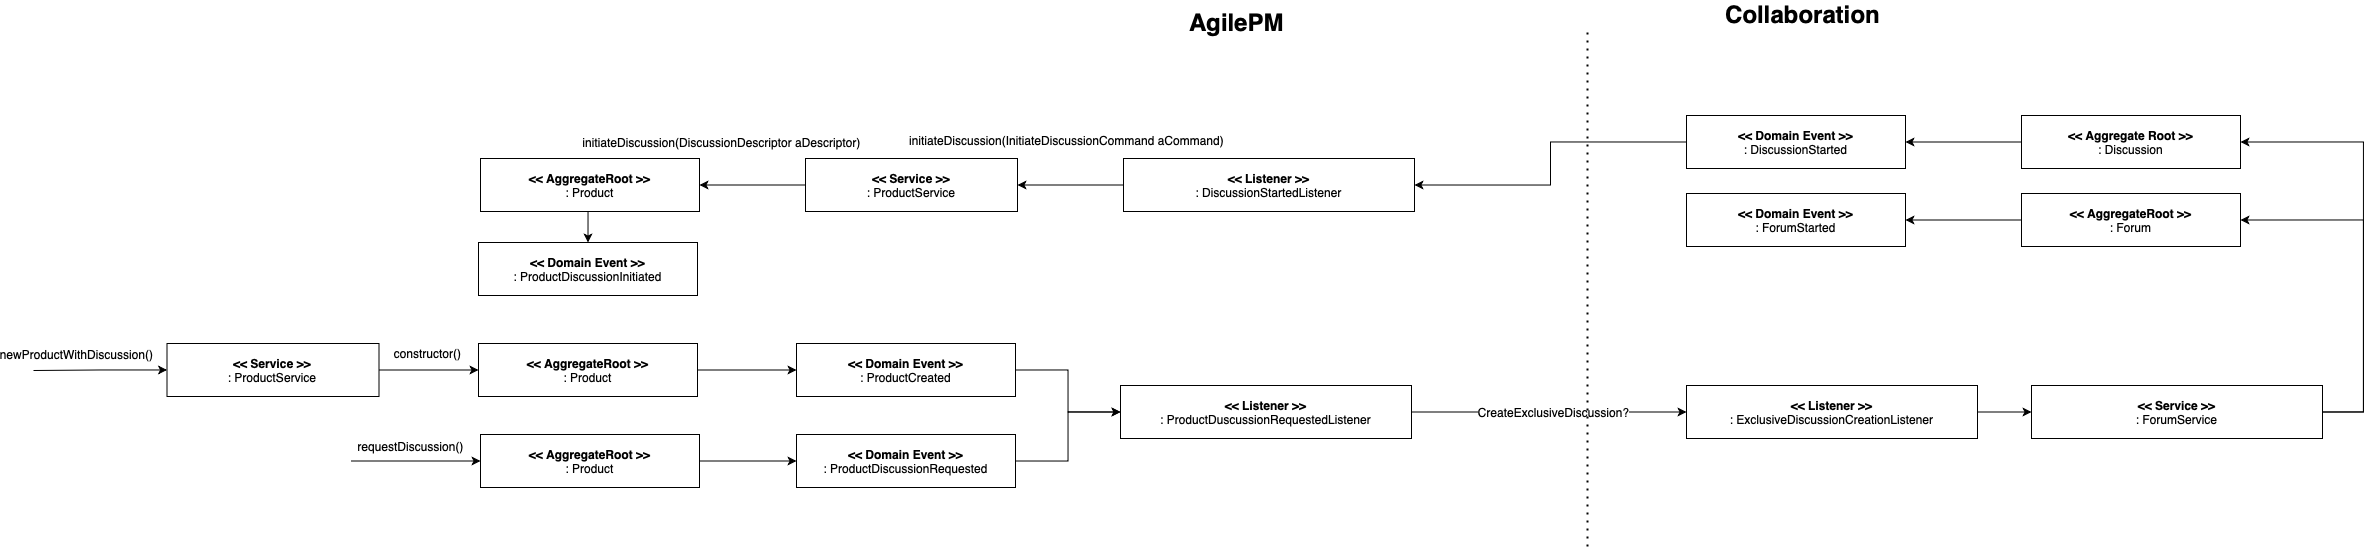

The diagram above was exported from draw.io. Its source (the exported page's mxGraphModel, read from the mxfile embedded in the PNG):
<mxGraphModel dx="3631" dy="1794" grid="0" gridSize="10" guides="1" tooltips="1" connect="1" arrows="1" fold="1" page="0" pageScale="1" pageWidth="827" pageHeight="1169" math="0" shadow="0">
  <root>
    <mxCell id="0" />
    <mxCell id="1" parent="0" />
    <mxCell id="noaQJ2-WuqPnL0fwxnVN-8" style="edgeStyle=orthogonalEdgeStyle;rounded=0;orthogonalLoop=1;jettySize=auto;html=1;exitX=0;exitY=0.5;exitDx=0;exitDy=0;entryX=1;entryY=0.5;entryDx=0;entryDy=0;fontSize=24;endArrow=none;endFill=0;startArrow=classic;startFill=1;" edge="1" parent="1" source="noaQJ2-WuqPnL0fwxnVN-1" target="noaQJ2-WuqPnL0fwxnVN-4">
      <mxGeometry relative="1" as="geometry" />
    </mxCell>
    <mxCell id="noaQJ2-WuqPnL0fwxnVN-9" style="edgeStyle=orthogonalEdgeStyle;rounded=0;orthogonalLoop=1;jettySize=auto;html=1;exitX=0;exitY=0.5;exitDx=0;exitDy=0;entryX=1;entryY=0.5;entryDx=0;entryDy=0;fontSize=24;endArrow=none;endFill=0;startArrow=classic;startFill=1;" edge="1" parent="1" source="noaQJ2-WuqPnL0fwxnVN-1" target="noaQJ2-WuqPnL0fwxnVN-5">
      <mxGeometry relative="1" as="geometry" />
    </mxCell>
    <mxCell id="noaQJ2-WuqPnL0fwxnVN-17" style="edgeStyle=orthogonalEdgeStyle;rounded=0;orthogonalLoop=1;jettySize=auto;html=1;exitX=1;exitY=0.5;exitDx=0;exitDy=0;entryX=0;entryY=0.5;entryDx=0;entryDy=0;fontSize=24;startArrow=none;startFill=0;endArrow=classic;endFill=1;" edge="1" parent="1" source="noaQJ2-WuqPnL0fwxnVN-1" target="noaQJ2-WuqPnL0fwxnVN-16">
      <mxGeometry relative="1" as="geometry" />
    </mxCell>
    <mxCell id="noaQJ2-WuqPnL0fwxnVN-18" value="&lt;font style=&quot;font-size: 12px;&quot;&gt;CreateExclusiveDiscussion?&lt;/font&gt;" style="edgeLabel;html=1;align=center;verticalAlign=middle;resizable=0;points=[];fontSize=24;" vertex="1" connectable="0" parent="noaQJ2-WuqPnL0fwxnVN-17">
      <mxGeometry x="-0.1418" y="2" relative="1" as="geometry">
        <mxPoint x="24" y="-2" as="offset" />
      </mxGeometry>
    </mxCell>
    <mxCell id="noaQJ2-WuqPnL0fwxnVN-1" value="&lt;b&gt;&amp;lt;&amp;lt; Listener &amp;gt;&amp;gt;&lt;/b&gt;&lt;br&gt;: ProductDuscussionRequestedListener" style="rounded=0;whiteSpace=wrap;html=1;" vertex="1" parent="1">
      <mxGeometry x="167" y="384" width="291" height="53" as="geometry" />
    </mxCell>
    <mxCell id="noaQJ2-WuqPnL0fwxnVN-2" value="" style="endArrow=none;dashed=1;html=1;dashPattern=1 3;strokeWidth=2;rounded=0;" edge="1" parent="1">
      <mxGeometry width="50" height="50" relative="1" as="geometry">
        <mxPoint x="634" y="545" as="sourcePoint" />
        <mxPoint x="634" y="28" as="targetPoint" />
      </mxGeometry>
    </mxCell>
    <mxCell id="noaQJ2-WuqPnL0fwxnVN-3" value="&lt;font style=&quot;font-size: 24px;&quot;&gt;&lt;b&gt;AgilePM&lt;/b&gt;&lt;/font&gt;" style="text;html=1;align=center;verticalAlign=middle;resizable=0;points=[];autosize=1;strokeColor=none;fillColor=none;" vertex="1" parent="1">
      <mxGeometry x="230" y="10" width="105" height="22" as="geometry" />
    </mxCell>
    <mxCell id="noaQJ2-WuqPnL0fwxnVN-4" value="&lt;b&gt;&amp;lt;&amp;lt; Domain Event &amp;gt;&amp;gt;&lt;/b&gt;&lt;br&gt;: ProductCreated" style="rounded=0;whiteSpace=wrap;html=1;" vertex="1" parent="1">
      <mxGeometry x="-157" y="342" width="219" height="53" as="geometry" />
    </mxCell>
    <mxCell id="noaQJ2-WuqPnL0fwxnVN-5" value="&lt;b&gt;&amp;lt;&amp;lt; Domain Event &amp;gt;&amp;gt;&lt;/b&gt;&lt;br&gt;: ProductDiscussionRequested" style="rounded=0;whiteSpace=wrap;html=1;" vertex="1" parent="1">
      <mxGeometry x="-157" y="433" width="219" height="53" as="geometry" />
    </mxCell>
    <mxCell id="noaQJ2-WuqPnL0fwxnVN-11" style="edgeStyle=orthogonalEdgeStyle;rounded=0;orthogonalLoop=1;jettySize=auto;html=1;exitX=1;exitY=0.5;exitDx=0;exitDy=0;entryX=0;entryY=0.5;entryDx=0;entryDy=0;fontSize=24;endArrow=none;endFill=0;startArrow=classic;startFill=1;" edge="1" parent="1" source="noaQJ2-WuqPnL0fwxnVN-12" target="noaQJ2-WuqPnL0fwxnVN-14">
      <mxGeometry relative="1" as="geometry" />
    </mxCell>
    <mxCell id="noaQJ2-WuqPnL0fwxnVN-30" style="edgeStyle=orthogonalEdgeStyle;rounded=0;orthogonalLoop=1;jettySize=auto;html=1;exitX=0;exitY=0.5;exitDx=0;exitDy=0;entryX=1;entryY=0.5;entryDx=0;entryDy=0;fontSize=12;startArrow=none;startFill=0;endArrow=classic;endFill=1;" edge="1" parent="1" source="noaQJ2-WuqPnL0fwxnVN-12" target="noaQJ2-WuqPnL0fwxnVN-29">
      <mxGeometry relative="1" as="geometry" />
    </mxCell>
    <mxCell id="noaQJ2-WuqPnL0fwxnVN-31" value="initiateDiscussion(InitiateDiscussionCommand aCommand)" style="edgeLabel;html=1;align=center;verticalAlign=middle;resizable=0;points=[];fontSize=12;" vertex="1" connectable="0" parent="noaQJ2-WuqPnL0fwxnVN-30">
      <mxGeometry x="0.1158" y="-1" relative="1" as="geometry">
        <mxPoint x="1" y="-44" as="offset" />
      </mxGeometry>
    </mxCell>
    <mxCell id="noaQJ2-WuqPnL0fwxnVN-12" value="&lt;b&gt;&amp;lt;&amp;lt; Listener &amp;gt;&amp;gt;&lt;/b&gt;&lt;br&gt;: DiscussionStartedListener" style="rounded=0;whiteSpace=wrap;html=1;" vertex="1" parent="1">
      <mxGeometry x="170" y="157" width="291" height="53" as="geometry" />
    </mxCell>
    <mxCell id="noaQJ2-WuqPnL0fwxnVN-14" value="&lt;b&gt;&amp;lt;&amp;lt; Domain Event &amp;gt;&amp;gt;&lt;/b&gt;&lt;br&gt;: DiscussionStarted" style="rounded=0;whiteSpace=wrap;html=1;" vertex="1" parent="1">
      <mxGeometry x="733" y="114" width="219" height="53" as="geometry" />
    </mxCell>
    <mxCell id="noaQJ2-WuqPnL0fwxnVN-15" value="&lt;font style=&quot;font-size: 24px;&quot;&gt;&lt;b&gt;Collaboration&lt;/b&gt;&lt;/font&gt;" style="text;html=1;align=center;verticalAlign=middle;resizable=0;points=[];autosize=1;strokeColor=none;fillColor=none;" vertex="1" parent="1">
      <mxGeometry x="766" y="2" width="165" height="22" as="geometry" />
    </mxCell>
    <mxCell id="noaQJ2-WuqPnL0fwxnVN-22" style="edgeStyle=orthogonalEdgeStyle;rounded=0;orthogonalLoop=1;jettySize=auto;html=1;exitX=1;exitY=0.5;exitDx=0;exitDy=0;fontSize=12;startArrow=none;startFill=0;endArrow=classic;endFill=1;" edge="1" parent="1" source="noaQJ2-WuqPnL0fwxnVN-16" target="noaQJ2-WuqPnL0fwxnVN-21">
      <mxGeometry relative="1" as="geometry" />
    </mxCell>
    <mxCell id="noaQJ2-WuqPnL0fwxnVN-16" value="&lt;b&gt;&amp;lt;&amp;lt; Listener &amp;gt;&amp;gt;&lt;/b&gt;&lt;br&gt;: ExclusiveDiscussionCreationListener" style="rounded=0;whiteSpace=wrap;html=1;" vertex="1" parent="1">
      <mxGeometry x="733" y="384" width="291" height="53" as="geometry" />
    </mxCell>
    <mxCell id="noaQJ2-WuqPnL0fwxnVN-19" value="&lt;b&gt;&amp;lt;&amp;lt; Domain Event &amp;gt;&amp;gt;&lt;/b&gt;&lt;br&gt;: ForumStarted" style="rounded=0;whiteSpace=wrap;html=1;" vertex="1" parent="1">
      <mxGeometry x="733" y="192" width="219" height="53" as="geometry" />
    </mxCell>
    <mxCell id="noaQJ2-WuqPnL0fwxnVN-25" style="edgeStyle=orthogonalEdgeStyle;rounded=0;orthogonalLoop=1;jettySize=auto;html=1;exitX=1;exitY=0.5;exitDx=0;exitDy=0;entryX=1;entryY=0.5;entryDx=0;entryDy=0;fontSize=12;startArrow=none;startFill=0;endArrow=classic;endFill=1;" edge="1" parent="1" source="noaQJ2-WuqPnL0fwxnVN-21" target="noaQJ2-WuqPnL0fwxnVN-24">
      <mxGeometry relative="1" as="geometry">
        <Array as="points">
          <mxPoint x="1410" y="411" />
          <mxPoint x="1410" y="219" />
        </Array>
      </mxGeometry>
    </mxCell>
    <mxCell id="noaQJ2-WuqPnL0fwxnVN-26" style="edgeStyle=orthogonalEdgeStyle;rounded=0;orthogonalLoop=1;jettySize=auto;html=1;exitX=1;exitY=0.5;exitDx=0;exitDy=0;entryX=1;entryY=0.5;entryDx=0;entryDy=0;fontSize=12;startArrow=none;startFill=0;endArrow=classic;endFill=1;" edge="1" parent="1" source="noaQJ2-WuqPnL0fwxnVN-21" target="noaQJ2-WuqPnL0fwxnVN-23">
      <mxGeometry relative="1" as="geometry">
        <Array as="points">
          <mxPoint x="1410" y="411" />
          <mxPoint x="1410" y="141" />
        </Array>
      </mxGeometry>
    </mxCell>
    <mxCell id="noaQJ2-WuqPnL0fwxnVN-21" value="&lt;b&gt;&amp;lt;&amp;lt; Service &amp;gt;&amp;gt;&lt;/b&gt;&lt;br&gt;: ForumService" style="rounded=0;whiteSpace=wrap;html=1;" vertex="1" parent="1">
      <mxGeometry x="1078" y="384" width="291" height="53" as="geometry" />
    </mxCell>
    <mxCell id="noaQJ2-WuqPnL0fwxnVN-27" style="edgeStyle=orthogonalEdgeStyle;rounded=0;orthogonalLoop=1;jettySize=auto;html=1;exitX=0;exitY=0.5;exitDx=0;exitDy=0;entryX=1;entryY=0.5;entryDx=0;entryDy=0;fontSize=12;startArrow=none;startFill=0;endArrow=classic;endFill=1;" edge="1" parent="1" source="noaQJ2-WuqPnL0fwxnVN-23" target="noaQJ2-WuqPnL0fwxnVN-14">
      <mxGeometry relative="1" as="geometry" />
    </mxCell>
    <mxCell id="noaQJ2-WuqPnL0fwxnVN-23" value="&lt;b&gt;&amp;lt;&amp;lt; Aggregate Root &amp;gt;&amp;gt;&lt;/b&gt;&lt;br&gt;: Discussion" style="rounded=0;whiteSpace=wrap;html=1;" vertex="1" parent="1">
      <mxGeometry x="1068" y="114" width="219" height="53" as="geometry" />
    </mxCell>
    <mxCell id="noaQJ2-WuqPnL0fwxnVN-28" style="edgeStyle=orthogonalEdgeStyle;rounded=0;orthogonalLoop=1;jettySize=auto;html=1;exitX=0;exitY=0.5;exitDx=0;exitDy=0;entryX=1;entryY=0.5;entryDx=0;entryDy=0;fontSize=12;startArrow=none;startFill=0;endArrow=classic;endFill=1;" edge="1" parent="1" source="noaQJ2-WuqPnL0fwxnVN-24" target="noaQJ2-WuqPnL0fwxnVN-19">
      <mxGeometry relative="1" as="geometry" />
    </mxCell>
    <mxCell id="noaQJ2-WuqPnL0fwxnVN-24" value="&lt;b&gt;&amp;lt;&amp;lt; AggregateRoot &amp;gt;&amp;gt;&lt;/b&gt;&lt;br&gt;: Forum" style="rounded=0;whiteSpace=wrap;html=1;" vertex="1" parent="1">
      <mxGeometry x="1068" y="192" width="219" height="53" as="geometry" />
    </mxCell>
    <mxCell id="noaQJ2-WuqPnL0fwxnVN-33" style="edgeStyle=orthogonalEdgeStyle;rounded=0;orthogonalLoop=1;jettySize=auto;html=1;exitX=0;exitY=0.5;exitDx=0;exitDy=0;fontSize=12;startArrow=none;startFill=0;endArrow=classic;endFill=1;" edge="1" parent="1" source="noaQJ2-WuqPnL0fwxnVN-29" target="noaQJ2-WuqPnL0fwxnVN-32">
      <mxGeometry relative="1" as="geometry" />
    </mxCell>
    <mxCell id="noaQJ2-WuqPnL0fwxnVN-35" value="initiateDiscussion(DiscussionDescriptor aDescriptor)" style="edgeLabel;html=1;align=center;verticalAlign=middle;resizable=0;points=[];fontSize=12;" vertex="1" connectable="0" parent="noaQJ2-WuqPnL0fwxnVN-33">
      <mxGeometry x="0.2642" relative="1" as="geometry">
        <mxPoint x="-18" y="-43" as="offset" />
      </mxGeometry>
    </mxCell>
    <mxCell id="noaQJ2-WuqPnL0fwxnVN-29" value="&lt;b&gt;&amp;lt;&amp;lt; Service &amp;gt;&amp;gt;&lt;/b&gt;&lt;br&gt;: ProductService" style="rounded=0;whiteSpace=wrap;html=1;" vertex="1" parent="1">
      <mxGeometry x="-148" y="157" width="212" height="53" as="geometry" />
    </mxCell>
    <mxCell id="noaQJ2-WuqPnL0fwxnVN-37" style="edgeStyle=orthogonalEdgeStyle;rounded=0;orthogonalLoop=1;jettySize=auto;html=1;exitX=0.5;exitY=1;exitDx=0;exitDy=0;entryX=0.5;entryY=0;entryDx=0;entryDy=0;fontSize=12;startArrow=none;startFill=0;endArrow=classic;endFill=1;" edge="1" parent="1" source="noaQJ2-WuqPnL0fwxnVN-32" target="noaQJ2-WuqPnL0fwxnVN-36">
      <mxGeometry relative="1" as="geometry" />
    </mxCell>
    <mxCell id="noaQJ2-WuqPnL0fwxnVN-32" value="&lt;b&gt;&amp;lt;&amp;lt; AggregateRoot &amp;gt;&amp;gt;&lt;/b&gt;&lt;br&gt;: Product" style="rounded=0;whiteSpace=wrap;html=1;" vertex="1" parent="1">
      <mxGeometry x="-473" y="157" width="219" height="53" as="geometry" />
    </mxCell>
    <mxCell id="noaQJ2-WuqPnL0fwxnVN-36" value="&lt;b&gt;&amp;lt;&amp;lt; Domain Event &amp;gt;&amp;gt;&lt;/b&gt;&lt;br&gt;: ProductDiscussionInitiated" style="rounded=0;whiteSpace=wrap;html=1;" vertex="1" parent="1">
      <mxGeometry x="-475" y="241" width="219" height="53" as="geometry" />
    </mxCell>
    <mxCell id="noaQJ2-WuqPnL0fwxnVN-41" value="" style="edgeStyle=orthogonalEdgeStyle;rounded=0;orthogonalLoop=1;jettySize=auto;html=1;fontSize=12;startArrow=classic;startFill=1;endArrow=none;endFill=0;" edge="1" parent="1" source="noaQJ2-WuqPnL0fwxnVN-39">
      <mxGeometry relative="1" as="geometry">
        <mxPoint x="-920" y="369" as="targetPoint" />
      </mxGeometry>
    </mxCell>
    <mxCell id="noaQJ2-WuqPnL0fwxnVN-42" value="newProductWithDiscussion()" style="edgeLabel;html=1;align=center;verticalAlign=middle;resizable=0;points=[];fontSize=12;" vertex="1" connectable="0" parent="noaQJ2-WuqPnL0fwxnVN-41">
      <mxGeometry x="-0.306" relative="1" as="geometry">
        <mxPoint x="-44" y="-16" as="offset" />
      </mxGeometry>
    </mxCell>
    <mxCell id="noaQJ2-WuqPnL0fwxnVN-44" style="edgeStyle=orthogonalEdgeStyle;rounded=0;orthogonalLoop=1;jettySize=auto;html=1;exitX=1;exitY=0.5;exitDx=0;exitDy=0;entryX=0;entryY=0.5;entryDx=0;entryDy=0;fontSize=12;startArrow=none;startFill=0;endArrow=classic;endFill=1;" edge="1" parent="1" source="noaQJ2-WuqPnL0fwxnVN-39" target="noaQJ2-WuqPnL0fwxnVN-43">
      <mxGeometry relative="1" as="geometry" />
    </mxCell>
    <mxCell id="noaQJ2-WuqPnL0fwxnVN-45" value="constructor()" style="edgeLabel;html=1;align=center;verticalAlign=middle;resizable=0;points=[];fontSize=12;" vertex="1" connectable="0" parent="noaQJ2-WuqPnL0fwxnVN-44">
      <mxGeometry x="0.2381" y="1" relative="1" as="geometry">
        <mxPoint x="-13" y="-16" as="offset" />
      </mxGeometry>
    </mxCell>
    <mxCell id="noaQJ2-WuqPnL0fwxnVN-39" value="&lt;b&gt;&amp;lt;&amp;lt; Service &amp;gt;&amp;gt;&lt;/b&gt;&lt;br&gt;: ProductService" style="rounded=0;whiteSpace=wrap;html=1;" vertex="1" parent="1">
      <mxGeometry x="-786.5" y="342" width="212" height="53" as="geometry" />
    </mxCell>
    <mxCell id="noaQJ2-WuqPnL0fwxnVN-46" style="edgeStyle=orthogonalEdgeStyle;rounded=0;orthogonalLoop=1;jettySize=auto;html=1;exitX=1;exitY=0.5;exitDx=0;exitDy=0;entryX=0;entryY=0.5;entryDx=0;entryDy=0;fontSize=12;startArrow=none;startFill=0;endArrow=classic;endFill=1;" edge="1" parent="1" source="noaQJ2-WuqPnL0fwxnVN-43" target="noaQJ2-WuqPnL0fwxnVN-4">
      <mxGeometry relative="1" as="geometry" />
    </mxCell>
    <mxCell id="noaQJ2-WuqPnL0fwxnVN-43" value="&lt;b&gt;&amp;lt;&amp;lt; AggregateRoot &amp;gt;&amp;gt;&lt;/b&gt;&lt;br&gt;: Product" style="rounded=0;whiteSpace=wrap;html=1;" vertex="1" parent="1">
      <mxGeometry x="-475" y="342" width="219" height="53" as="geometry" />
    </mxCell>
    <mxCell id="noaQJ2-WuqPnL0fwxnVN-48" style="edgeStyle=orthogonalEdgeStyle;rounded=0;orthogonalLoop=1;jettySize=auto;html=1;exitX=1;exitY=0.5;exitDx=0;exitDy=0;entryX=0;entryY=0.5;entryDx=0;entryDy=0;fontSize=12;startArrow=none;startFill=0;endArrow=classic;endFill=1;" edge="1" parent="1" source="noaQJ2-WuqPnL0fwxnVN-47" target="noaQJ2-WuqPnL0fwxnVN-5">
      <mxGeometry relative="1" as="geometry" />
    </mxCell>
    <mxCell id="noaQJ2-WuqPnL0fwxnVN-50" value="" style="edgeStyle=orthogonalEdgeStyle;rounded=0;orthogonalLoop=1;jettySize=auto;html=1;fontSize=12;startArrow=classic;startFill=1;endArrow=none;endFill=0;" edge="1" parent="1" source="noaQJ2-WuqPnL0fwxnVN-47">
      <mxGeometry relative="1" as="geometry">
        <mxPoint x="-602.5" y="459.5" as="targetPoint" />
      </mxGeometry>
    </mxCell>
    <mxCell id="noaQJ2-WuqPnL0fwxnVN-51" value="requestDiscussion()" style="edgeLabel;html=1;align=center;verticalAlign=middle;resizable=0;points=[];fontSize=12;" vertex="1" connectable="0" parent="noaQJ2-WuqPnL0fwxnVN-50">
      <mxGeometry x="-0.1815" y="1" relative="1" as="geometry">
        <mxPoint x="-18" y="-16" as="offset" />
      </mxGeometry>
    </mxCell>
    <mxCell id="noaQJ2-WuqPnL0fwxnVN-47" value="&lt;b&gt;&amp;lt;&amp;lt; AggregateRoot &amp;gt;&amp;gt;&lt;/b&gt;&lt;br&gt;: Product" style="rounded=0;whiteSpace=wrap;html=1;" vertex="1" parent="1">
      <mxGeometry x="-473" y="433" width="219" height="53" as="geometry" />
    </mxCell>
  </root>
</mxGraphModel>